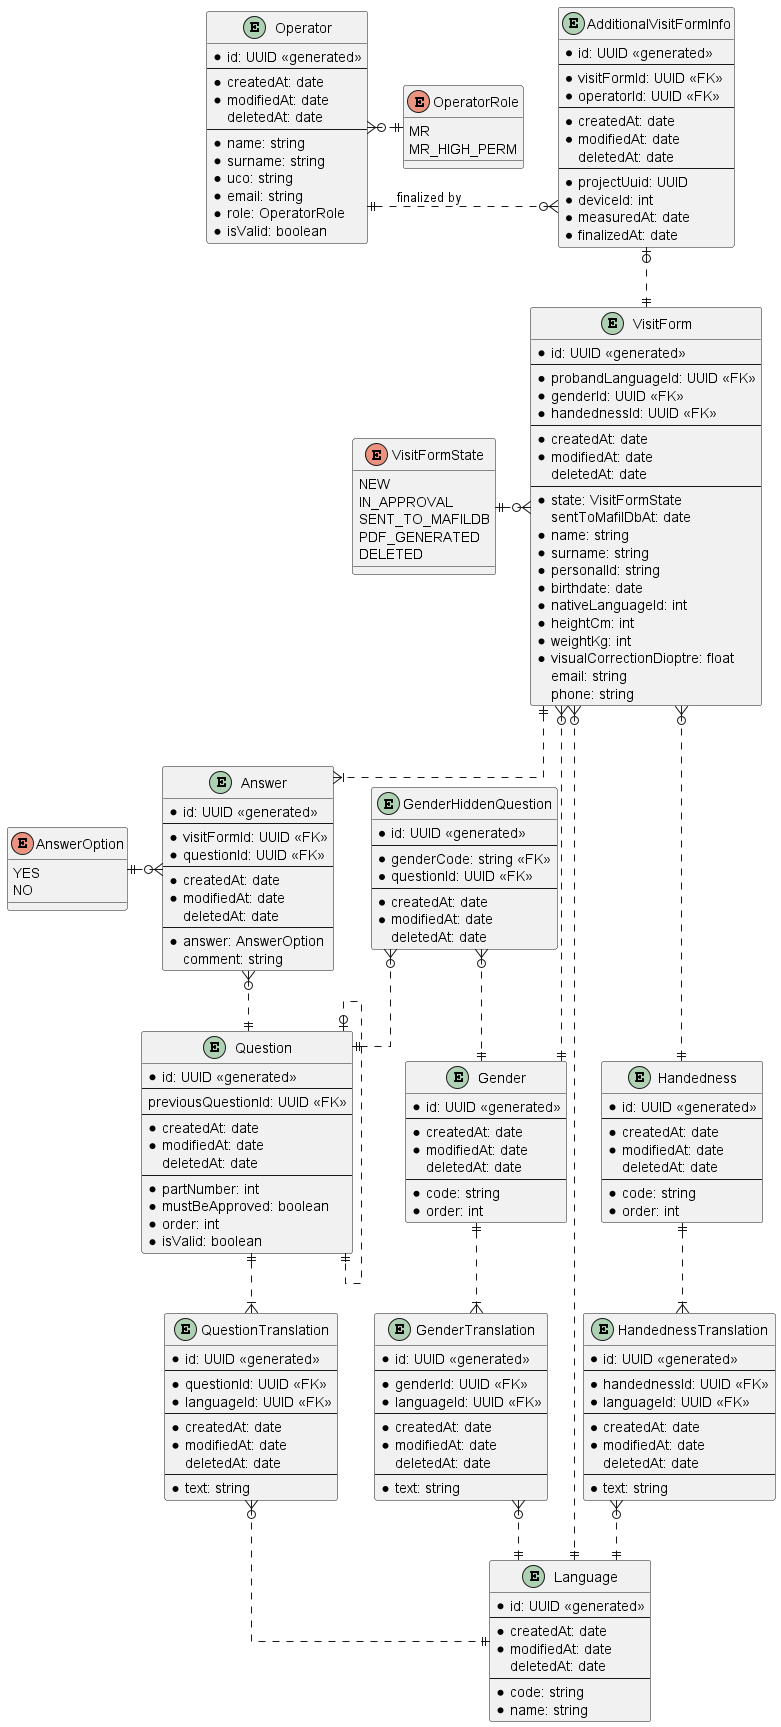

The diagram above was rendered by PlantUML. Its source (embedded in the PNG):
@startuml ERD

' avoid problems with angled crows feet
skinparam linetype ortho

entity Operator {
  * id: UUID <<generated>>
  ---
  * createdAt: date
  * modifiedAt: date
  deletedAt: date
  ---
  * name: string
  * surname: string
  * uco: string
  * email: string
  * role: OperatorRole
  * isValid: boolean
}

enum OperatorRole {
  MR
  MR_HIGH_PERM
}

entity VisitForm {
  * id: UUID <<generated>>
  ---
  * probandLanguageId: UUID <<FK>>
  * genderId: UUID <<FK>>
  * handednessId: UUID <<FK>>
  ---
  * createdAt: date
  * modifiedAt: date
  deletedAt: date
  ---
  * state: VisitFormState
  sentToMafilDbAt: date
  * name: string
  * surname: string
  * personalId: string
  * birthdate: date
  * nativeLanguageId: int
  * heightCm: int
  * weightKg: int
  * visualCorrectionDioptre: float
  email: string
  phone: string
}

enum VisitFormState {
  NEW
  IN_APPROVAL
  SENT_TO_MAFILDB
  PDF_GENERATED
  DELETED
}

entity AdditionalVisitFormInfo {
  * id: UUID <<generated>>
  ---
  * visitFormId: UUID <<FK>>
  * operatorId: UUID <<FK>>
  ---
  * createdAt: date
  * modifiedAt: date
  deletedAt: date
  ---
  * projectUuid: UUID
  * deviceId: int
  * measuredAt: date
  * finalizedAt: date
}

enum AnswerOption {
  YES
  NO
}

entity Answer {
  * id: UUID <<generated>>
  ---
  * visitFormId: UUID <<FK>>
  * questionId: UUID <<FK>>
  ---
  * createdAt: date
  * modifiedAt: date
  deletedAt: date
  ---
  * answer: AnswerOption
  comment: string
}

entity Question {
  * id: UUID <<generated>>
  ---
  previousQuestionId: UUID <<FK>>
  ---
  * createdAt: date
  * modifiedAt: date
  deletedAt: date
  ---
  * partNumber: int
  * mustBeApproved: boolean
  * order: int
  * isValid: boolean
}

entity QuestionTranslation {
  * id: UUID <<generated>>
  ---
  * questionId: UUID <<FK>>
  * languageId: UUID <<FK>>
  ---
  * createdAt: date
  * modifiedAt: date
  deletedAt: date
  ---
  * text: string
}

entity GenderHiddenQuestion {
  * id: UUID <<generated>>
  ---
  * genderCode: string <<FK>>
  * questionId: UUID <<FK>>
  ---
  * createdAt: date
  * modifiedAt: date
  deletedAt: date
}

entity Gender {
  * id: UUID <<generated>>
  ---
  * createdAt: date
  * modifiedAt: date
  deletedAt: date
  ---
  * code: string
  * order: int
}

entity GenderTranslation {
  * id: UUID <<generated>>
  ---
  * genderId: UUID <<FK>>
  * languageId: UUID <<FK>>
  ---
  * createdAt: date
  * modifiedAt: date
  deletedAt: date
  ---
  * text: string
}

entity Handedness {
  * id: UUID <<generated>>
  ---
  * createdAt: date
  * modifiedAt: date
  deletedAt: date
  ---
  * code: string
  * order: int
}

entity HandednessTranslation {
  * id: UUID <<generated>>
  ---
  * handednessId: UUID <<FK>>
  * languageId: UUID <<FK>>
  ---
  * createdAt: date
  * modifiedAt: date
  deletedAt: date
  ---
  * text: string
}

entity Language {
  * id: UUID <<generated>>
  ---
  * createdAt: date
  * modifiedAt: date
  deletedAt: date
  ---
  * code: string
  * name: string
}

Operator }o.|| OperatorRole
Operator ||.o{ AdditionalVisitFormInfo : finalized by
AdditionalVisitFormInfo |o..|| VisitForm
VisitFormState ||.o{ VisitForm
VisitForm ||..|{ Answer
VisitForm }o..|| Language
VisitForm }o..|| Gender
VisitForm }o...|| Handedness
Answer }o..|| Question
AnswerOption ||.o{ Answer
Question |o..|| Question
Question ||..|{ QuestionTranslation
QuestionTranslation }o..|| Language
GenderHiddenQuestion }o..|| Gender
GenderHiddenQuestion }o..|| Question
Gender ||..|{ GenderTranslation
GenderTranslation }o..|| Language
Handedness ||..|{ HandednessTranslation
HandednessTranslation }o..|| Language

@enduml